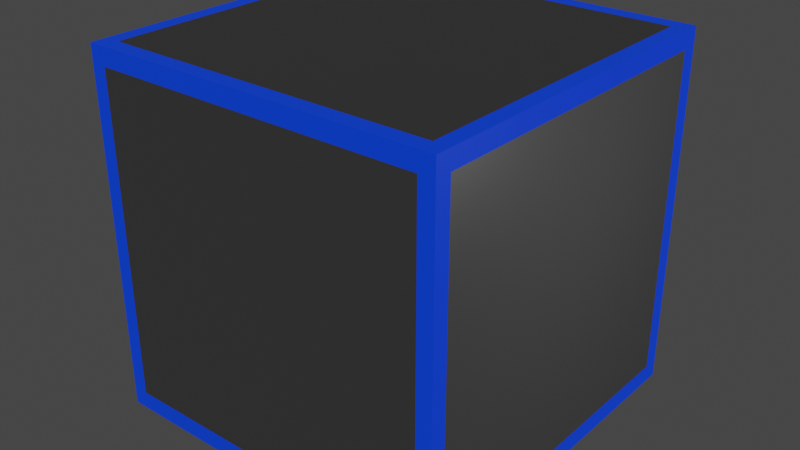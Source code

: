 # Source: Cube.blend  (saved by Blender 2.82.7; exported with 4.5.12 LTS)
import bpy
from mathutils import Matrix  # noqa: F401  (used for matrix-valued properties, if any)

bpy.ops.wm.read_factory_settings(use_empty=True)
scene = bpy.context.scene
scene.name = 'Scene'

# ---- collections
col_collection = bpy.data.collections.new('Collection'); scene.collection.children.link(col_collection)

# ---- materials (node trees are filled in below, after node groups)
mat_steel = bpy.data.materials.new('Steel')
mat_steel.alpha_threshold = 0.0
mat_steel.use_transparent_shadow = False
mat_steel.line_color = (0.0, 0.0, 0.0, 1.0)
mat_light = bpy.data.materials.new('Light')
mat_light.use_transparent_shadow = False

# ---- material node trees
mat_steel.use_nodes = True; mat_steel.node_tree.nodes.clear()
_N = mat_steel.node_tree.nodes; _L = mat_steel.node_tree.links
n0 = _N.new('ShaderNodeOutputMaterial'); n0.name = 'Material Output'; n0.location = (300, 300)
n1 = _N.new('ShaderNodeBsdfPrincipled'); n1.name = 'Principled BSDF'; n1.location = (10, 300)
n1.distribution = 'GGX'
n1.subsurface_method = 'BURLEY'
n1.inputs[0].default_value = (0.4869, 0.4869, 0.4869, 1.0)
n1.inputs[1].default_value = 0.6167
n1.inputs[2].default_value = 0.4
n1.inputs[3].default_value = 1.45
n1.inputs[27].default_value = (0.0, 0.0, 0.0, 1.0)
n1.inputs[28].default_value = 1.0
_L.new(n1.outputs[0], n0.inputs[0])
n0.is_active_output = True
mat_light.use_nodes = True; mat_light.node_tree.nodes.clear()
_N = mat_light.node_tree.nodes; _L = mat_light.node_tree.links
n0 = _N.new('ShaderNodeOutputMaterial'); n0.name = 'Вывод материала'; n0.location = (300, 300)
n1 = _N.new('ShaderNodeBsdfPrincipled'); n1.name = 'Принципиальный BSDF'; n1.location = (10, 300)
n1.distribution = 'GGX'
n1.subsurface_method = 'BURLEY'
n1.inputs[0].default_value = (0.01796, 0.0, 0.8, 1.0)
n1.inputs[3].default_value = 1.45
n1.inputs[27].default_value = (0.0005782, 0.03279, 0.5173, 1.0)
n1.inputs[28].default_value = 1.0
_L.new(n1.outputs[0], n0.inputs[0])
n0.is_active_output = True

# ---- world
world_world = bpy.data.worlds.new('World'); scene.world = world_world
world_world.use_nodes = True; world_world.node_tree.nodes.clear()
_N = world_world.node_tree.nodes; _L = world_world.node_tree.links
n0 = _N.new('ShaderNodeOutputWorld'); n0.name = 'World Output'; n0.location = (300, 300)
n1 = _N.new('ShaderNodeBackground'); n1.name = 'Background'; n1.location = (10, 300)
n1.inputs[0].default_value = (0.05088, 0.05088, 0.05088, 1.0)
_L.new(n1.outputs[0], n0.inputs[0])
n0.is_active_output = True
world_world.color = (0.05088, 0.05088, 0.05088)
world_world.use_sun_shadow = False
world_world.sun_shadow_jitter_overblur = 0.0

# ---- lights
light_x = bpy.data.lights.new('Точечный источник', 'POINT')
light_x.transmission_factor = 0.0
light_x.shadow_soft_size = 0.25
light_x.shadow_maximum_resolution = 0.006
light_x.use_absolute_resolution = True

# ---- meshes
me_cube = bpy.data.meshes.new('Cube')
me_cube.from_pydata([(1.0, 1.0, 1.0), (1.0, 1.0, -1.0), (1.0, -1.0, 1.0), (1.0, -1.0, -1.0), (-1.0, 1.0, 1.0), (-1.0, 1.0, -1.0), (-1.0, -1.0, 1.0), (-1.0, -1.0, -1.0), (-1.0, 0.9119, -1.0), (-1.0, -0.9119, -1.0), (1.0, 0.9119, 1.0), (1.0, -0.9119, 1.0), (-1.0, -0.9119, 1.0), (-1.0, 0.9119, 1.0), (1.0, -0.9119, -1.0), (1.0, 0.9119, -1.0), (0.9147, 1.0, -1.0), (-0.9147, 1.0, -1.0), (0.9147, -1.0, 1.0), (-0.9147, -1.0, 1.0), (-0.9147, -1.0, -1.0), (0.9147, -1.0, -1.0), (-0.9147, 1.0, 1.0), (0.9147, 1.0, 1.0), (0.9147, 0.9119, -1.0), (-0.9147, 0.9119, -1.0), (0.9147, -0.9119, -1.0), (-0.9147, -0.9119, -1.0), (-0.9147, 0.9119, 1.0), (0.9147, 0.9119, 1.0), (-0.9147, -0.9119, 1.0), (0.9147, -0.9119, 1.0), (1.0, 1.0, 0.9019), (1.0, 1.0, -0.9019), (-1.0, -1.0, -0.9019), (-1.0, -1.0, 0.9019), (1.0, -1.0, 0.9019), (1.0, -1.0, -0.9019), (-1.0, 1.0, 0.9019), (-1.0, 1.0, -0.9019), (1.0, 0.9119, 0.9019), (1.0, 0.9119, -0.9019), (1.0, -0.9119, 0.9019), (1.0, -0.9119, -0.9019), (-1.0, -0.9119, 0.9019), (-1.0, -0.9119, -0.9019), (-1.0, 0.9119, 0.9019), (-1.0, 0.9119, -0.9019), (-0.9147, 1.0, 0.9019), (-0.9147, 1.0, -0.9019), (0.9147, 1.0, 0.9019), (0.9147, 1.0, -0.9019), (0.9147, -1.0, 0.9019), (0.9147, -1.0, -0.9019), (-0.9147, -1.0, 0.9019), (-0.9147, -1.0, -0.9019)], [], [(30, 12, 6, 19), (54, 19, 6, 35), (46, 13, 4, 38), (26, 14, 3, 21), (42, 11, 2, 36), (50, 23, 0, 32), (32, 0, 10, 40), (40, 10, 11, 42), (16, 1, 15, 24), (24, 15, 14, 26), (35, 6, 12, 44), (44, 12, 13, 46), (22, 4, 13, 28), (28, 13, 12, 30), (10, 29, 31, 11), (29, 28, 30, 31), (0, 23, 29, 10), (23, 22, 28, 29), (8, 25, 27, 9), (25, 24, 26, 27), (5, 17, 25, 8), (17, 16, 24, 25), (38, 4, 22, 48), (48, 22, 23, 50), (9, 27, 20, 7), (27, 26, 21, 20), (36, 2, 18, 52), (52, 18, 19, 54), (11, 31, 18, 2), (31, 30, 19, 18), (21, 53, 55, 20), (53, 52, 54, 55), (3, 37, 53, 21), (37, 36, 52, 53), (17, 49, 51, 16), (49, 48, 50, 51), (5, 39, 49, 17), (39, 38, 48, 49), (9, 45, 47, 8), (45, 44, 46, 47), (7, 34, 45, 9), (34, 35, 44, 45), (15, 41, 43, 14), (41, 40, 42, 43), (1, 33, 41, 15), (33, 32, 40, 41), (16, 51, 33, 1), (51, 50, 32, 33), (14, 43, 37, 3), (43, 42, 36, 37), (8, 47, 39, 5), (47, 46, 38, 39), (20, 55, 34, 7), (55, 54, 35, 34)])
me_cube.polygons.foreach_set('material_index', [1, 1, 1, 1, 1, 1, 1, 1, 1, 1, 1, 1, 1, 1, 1, 0, 1, 1, 1, 0, 1, 1, 1, 1, 1, 1, 1, 1, 1, 1, 1, 0, 1, 1, 1, 0, 1, 1, 1, 0, 1, 1, 1, 0, 1, 1, 1, 1, 1, 1, 1, 1, 1, 1])
_uv = me_cube.uv_layers.new(name='UVMap')
_uv.uv.foreach_set('vector', [0.6813, 0.3191, 0.6813, 0.3333, 0.6667, 0.3333, 0.6667, 0.3191, 0.6525, 0.01635, 0.6525, 0.0, 0.6667, 0.0, 0.6667, 0.01635, 0.01635, 0.348, 0.0, 0.348, 0.0, 0.3333, 0.01635, 0.3333, 0.3191, 0.9853, 0.3333, 0.9853, 0.3333, 1.0, 0.3191, 1.0, 0.348, 0.6503, 0.348, 0.6667, 0.3333, 0.6667, 0.3333, 0.6503, 0.01635, 0.01421, 0.0, 0.01421, 0.0, 6.954e-08, 0.01635, 6.954e-08, 0.6667, 0.6503, 0.6667, 0.6667, 0.652, 0.6667, 0.652, 0.6503, 0.652, 0.6503, 0.652, 0.6667, 0.348, 0.6667, 0.348, 0.6503, 0.3191, 0.6667, 0.3333, 0.6667, 0.3333, 0.6813, 0.3191, 0.6813, 0.3191, 0.6813, 0.3333, 0.6813, 0.3333, 0.9853, 0.3191, 0.9853, 0.01635, 0.6667, 3.974e-08, 0.6667, 3.974e-08, 0.652, 0.01635, 0.652, 0.01635, 0.652, 3.974e-08, 0.652, 0.0, 0.348, 0.01635, 0.348, 1.0, 0.3191, 1.0, 0.3333, 0.9853, 0.3333, 0.9853, 0.3191, 0.9853, 0.3191, 0.9853, 0.3333, 0.6813, 0.3333, 0.6813, 0.3191, 0.9853, 0.0, 0.9853, 0.01421, 0.6813, 0.01421, 0.6813, 4.967e-08, 0.6691, 0.0, 0.6691, 0.5, 0.3346, 0.5, 0.3346, 9.774e-08, 1.0, 0.0, 1.0, 0.01421, 0.9853, 0.01421, 0.9853, 0.0, 1.0, 0.01421, 1.0, 0.3191, 0.9853, 0.3191, 0.9853, 0.01421, 1.987e-08, 0.6813, 0.01421, 0.6813, 0.01421, 0.9853, 0.0, 0.9853, 6.56e-08, 0.5, 0.0, 9.774e-08, 0.3346, 0.0, 0.3346, 0.5, 2.98e-08, 0.6667, 0.01421, 0.6667, 0.01421, 0.6813, 1.987e-08, 0.6813, 0.01421, 0.6667, 0.3191, 0.6667, 0.3191, 0.6813, 0.01421, 0.6813, 0.01635, 0.3333, 3.974e-08, 0.3333, 3.974e-08, 0.3191, 0.01635, 0.3191, 0.01635, 0.3191, 3.974e-08, 0.3191, 0.0, 0.01421, 0.01635, 0.01421, 0.0, 0.9853, 0.01421, 0.9853, 0.01421, 1.0, 0.0, 1.0, 0.01421, 0.9853, 0.3191, 0.9853, 0.3191, 1.0, 0.01421, 1.0, 0.3333, 0.01635, 0.3333, 3.974e-08, 0.3475, 3.974e-08, 0.3475, 0.01635, 0.3475, 0.01635, 0.3475, 3.974e-08, 0.6525, 0.0, 0.6525, 0.01635, 0.6813, 4.967e-08, 0.6813, 0.01421, 0.6667, 0.01421, 0.6667, 4.967e-08, 0.6813, 0.01421, 0.6813, 0.3191, 0.6667, 0.3191, 0.6667, 0.01421, 0.3475, 0.3333, 0.3475, 0.317, 0.6525, 0.317, 0.6525, 0.3333, 0.3309, 1.0, 2.187e-08, 1.0, 0.0, 0.5, 0.3309, 0.5, 0.3333, 0.3333, 0.3333, 0.317, 0.3475, 0.317, 0.3475, 0.3333, 0.3333, 0.317, 0.3333, 0.01635, 0.3475, 0.01635, 0.3475, 0.317, 0.3333, 0.3191, 0.317, 0.3191, 0.317, 0.01421, 0.3333, 0.01421, 0.6654, 1.0, 0.3346, 1.0, 0.3346, 0.5, 0.6654, 0.5, 0.3333, 0.3333, 0.317, 0.3333, 0.317, 0.3191, 0.3333, 0.3191, 0.317, 0.3333, 0.01635, 0.3333, 0.01635, 0.3191, 0.317, 0.3191, 0.3333, 0.652, 0.317, 0.652, 0.317, 0.348, 0.3333, 0.348, 0.9963, 0.9985, 0.6654, 0.9985, 0.6654, 0.5, 0.9963, 0.5, 0.3333, 0.6667, 0.317, 0.6667, 0.317, 0.652, 0.3333, 0.652, 0.317, 0.6667, 0.01635, 0.6667, 0.01635, 0.652, 0.317, 0.652, 0.652, 0.3333, 0.652, 0.3497, 0.348, 0.3497, 0.348, 0.3333, 1.0, 0.4985, 0.6691, 0.4985, 0.6691, 0.0, 1.0, 0.0, 0.6667, 0.3333, 0.6667, 0.3497, 0.652, 0.3497, 0.652, 0.3333, 0.6667, 0.3497, 0.6667, 0.6503, 0.652, 0.6503, 0.652, 0.3497, 0.3333, 0.01421, 0.317, 0.01421, 0.317, 0.0, 0.3333, 0.0, 0.317, 0.01421, 0.01635, 0.01421, 0.01635, 6.954e-08, 0.317, 0.0, 0.348, 0.3333, 0.348, 0.3497, 0.3333, 0.3497, 0.3333, 0.3333, 0.348, 0.3497, 0.348, 0.6503, 0.3333, 0.6503, 0.3333, 0.3497, 0.3333, 0.348, 0.317, 0.348, 0.317, 0.3333, 0.3333, 0.3333, 0.317, 0.348, 0.01635, 0.348, 0.01635, 0.3333, 0.317, 0.3333, 0.6525, 0.3333, 0.6525, 0.317, 0.6667, 0.317, 0.6667, 0.3333, 0.6525, 0.317, 0.6525, 0.01635, 0.6667, 0.01635, 0.6667, 0.317])
me_cube.materials.append(mat_steel)
me_cube.materials.append(mat_light)
me_cube.use_remesh_preserve_volume = False
me_cube.use_remesh_preserve_attributes = False
me_cube.use_mirror_vertex_groups = False
me_cube.update()

# ---- objects
ob_cube = bpy.data.objects.new('Cube', me_cube)
ob_x = bpy.data.objects.new('Точечный источник', light_x)

# ---- transforms, parenting, visibility, modifiers, constraints
ob_cube.location = (0.0, 0.0, 0.0)
ob_cube.lock_rotations_4d = False
ob_cube.empty_display_type = 'ARROWS'
ob_cube.lineart.crease_threshold = 0.0
ob_x.location = (2.556, 0.1396, 0.6458)
ob_x.lineart.crease_threshold = 0.0

# ---- collection membership
col_collection.objects.link(ob_cube)
col_collection.objects.link(ob_x)

# ---- scene / render settings (as saved in the file)
scene.frame_start = 1; scene.frame_end = 250; scene.frame_set(1)
scene.render.engine = 'BLENDER_EEVEE_NEXT'
scene.cycles.use_denoising = False
scene.cycles.samples = 128
scene.cycles.sampling_pattern = 'TABULATED_SOBOL'
scene.cycles.use_adaptive_sampling = False
scene.cycles.use_light_tree = False
scene.view_settings.view_transform = 'Filmic'
bpy.context.view_layer.update()

# ---- added for rendering (the .blend has no active camera): camera
cam_auto = bpy.data.cameras.new('AutoCamera')
cam_auto.lens = 50.0
cam_auto.sensor_width = 36.0
cam_auto.clip_end = 1000.0
ob_auto_camera = bpy.data.objects.new('AutoCamera', cam_auto)
scene.collection.objects.link(ob_auto_camera)
ob_auto_camera.location = (3.20507, -3.84609, 2.56406)
ob_auto_camera.rotation_euler = (1.09748, -7.21219e-08, 0.694738)
scene.camera = ob_auto_camera
bpy.context.view_layer.update()
